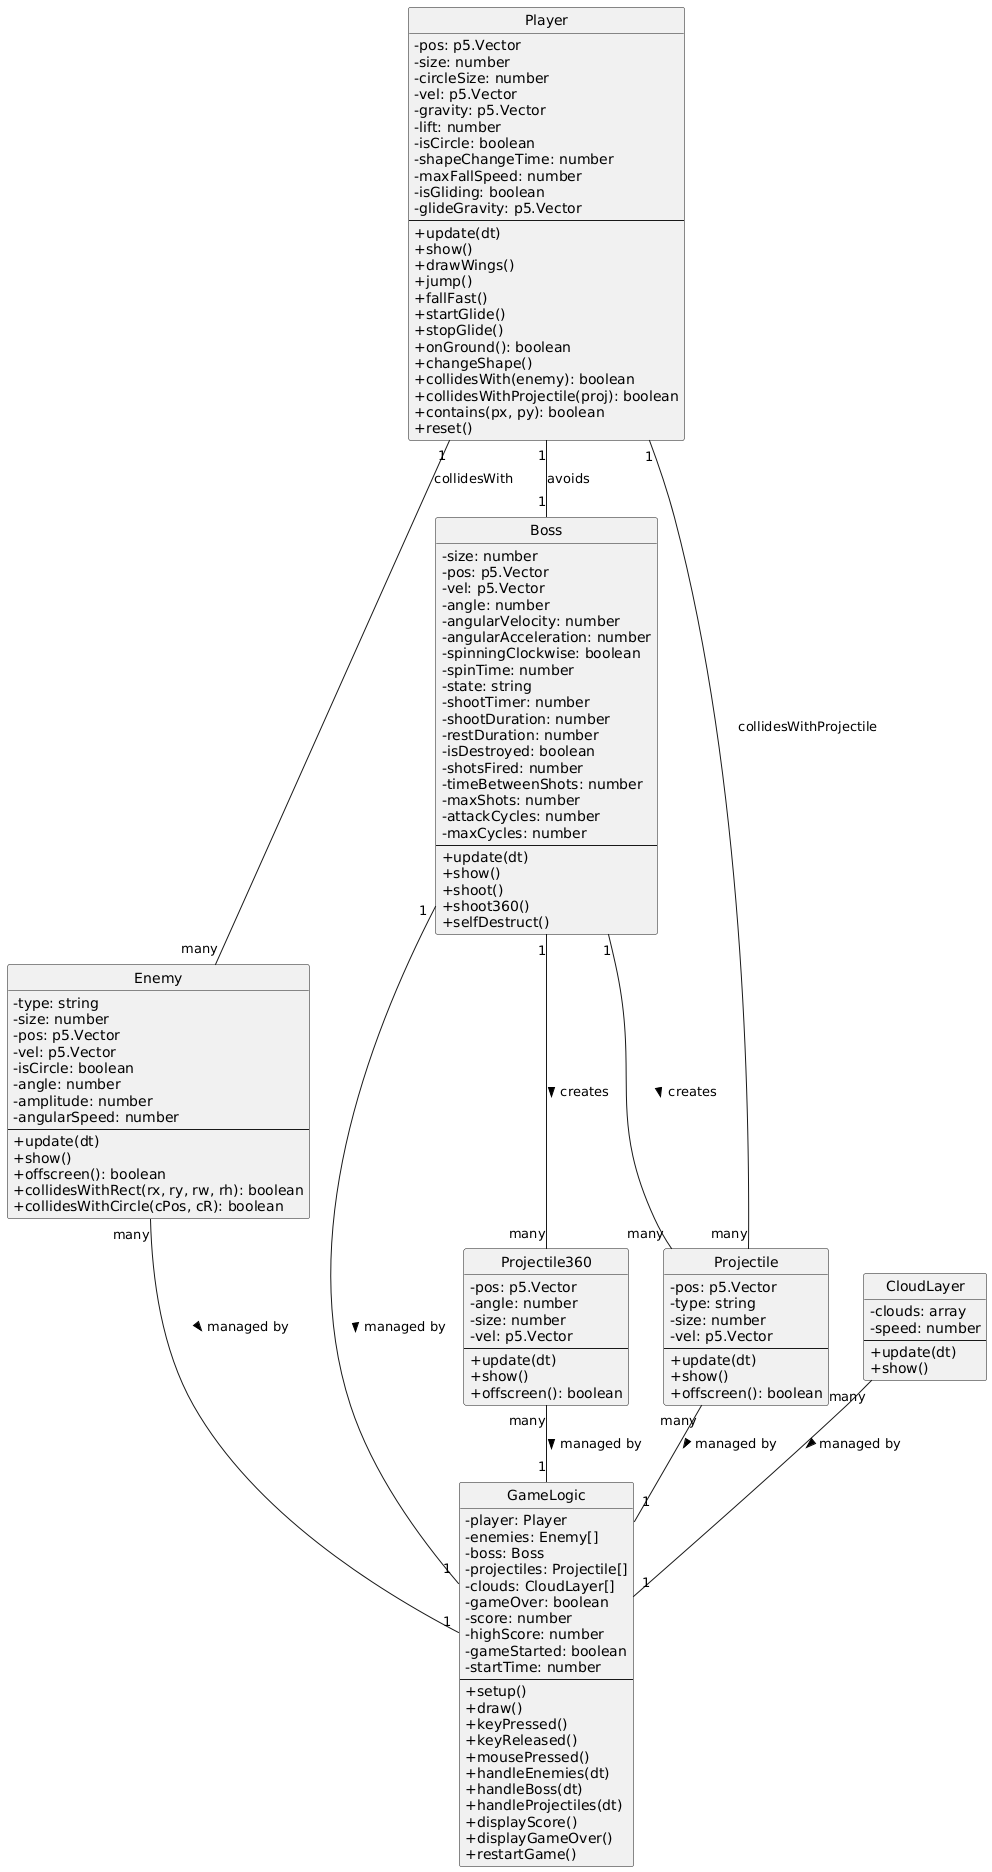

The diagram above was rendered by PlantUML. Its source (embedded in the PNG):
@startuml
' Hide technical attributes
hide circle
hide methods
hide stereotypes

skinparam classAttributeIconSize 0

class Player {
    - pos: p5.Vector
    - size: number
    - circleSize: number
    - vel: p5.Vector
    - gravity: p5.Vector
    - lift: number
    - isCircle: boolean
    - shapeChangeTime: number
    - maxFallSpeed: number
    - isGliding: boolean
    - glideGravity: p5.Vector
    --
    + update(dt)
    + show()
    + drawWings()
    + jump()
    + fallFast()
    + startGlide()
    + stopGlide()
    + onGround(): boolean
    + changeShape()
    + collidesWith(enemy): boolean
    + collidesWithProjectile(proj): boolean
    + contains(px, py): boolean
    + reset()
}

class Enemy {
    - type: string
    - size: number
    - pos: p5.Vector
    - vel: p5.Vector
    - isCircle: boolean
    - angle: number
    - amplitude: number
    - angularSpeed: number
    --
    + update(dt)
    + show()
    + offscreen(): boolean
    + collidesWithRect(rx, ry, rw, rh): boolean
    + collidesWithCircle(cPos, cR): boolean
}

class Boss {
    - size: number
    - pos: p5.Vector
    - vel: p5.Vector
    - angle: number
    - angularVelocity: number
    - angularAcceleration: number
    - spinningClockwise: boolean
    - spinTime: number
    - state: string
    - shootTimer: number
    - shootDuration: number
    - restDuration: number
    - isDestroyed: boolean
    - shotsFired: number
    - timeBetweenShots: number
    - maxShots: number
    - attackCycles: number
    - maxCycles: number
    --
    + update(dt)
    + show()
    + shoot()
    + shoot360()
    + selfDestruct()
}

class Projectile {
    - pos: p5.Vector
    - type: string
    - size: number
    - vel: p5.Vector
    --
    + update(dt)
    + show()
    + offscreen(): boolean
}

class Projectile360 {
    - pos: p5.Vector
    - angle: number
    - size: number
    - vel: p5.Vector
    --
    + update(dt)
    + show()
    + offscreen(): boolean
}

class CloudLayer {
    - clouds: array
    - speed: number
    --
    + update(dt)
    + show()
}

' Relationships
Player "1" -- "many" Enemy : collidesWith
Player "1" -- "many" Projectile : collidesWithProjectile
Player "1" -- "1" Boss : avoids
Boss "1" -- "many" Projectile : creates >
Boss "1" -- "many" Projectile360 : creates >
Enemy "many" -- "1" GameLogic : managed by >
Projectile "many" -- "1" GameLogic : managed by >
Projectile360 "many" -- "1" GameLogic : managed by >
Boss "1" -- "1" GameLogic : managed by >
CloudLayer "many" -- "1" GameLogic : managed by >

' Note: GameLogic represents the main script functions and variables
class GameLogic {
    - player: Player
    - enemies: Enemy[]
    - boss: Boss
    - projectiles: Projectile[]
    - clouds: CloudLayer[]
    - gameOver: boolean
    - score: number
    - highScore: number
    - gameStarted: boolean
    - startTime: number
    --
    + setup()
    + draw()
    + keyPressed()
    + keyReleased()
    + mousePressed()
    + handleEnemies(dt)
    + handleBoss(dt)
    + handleProjectiles(dt)
    + displayScore()
    + displayGameOver()
    + restartGame()
}
@enduml